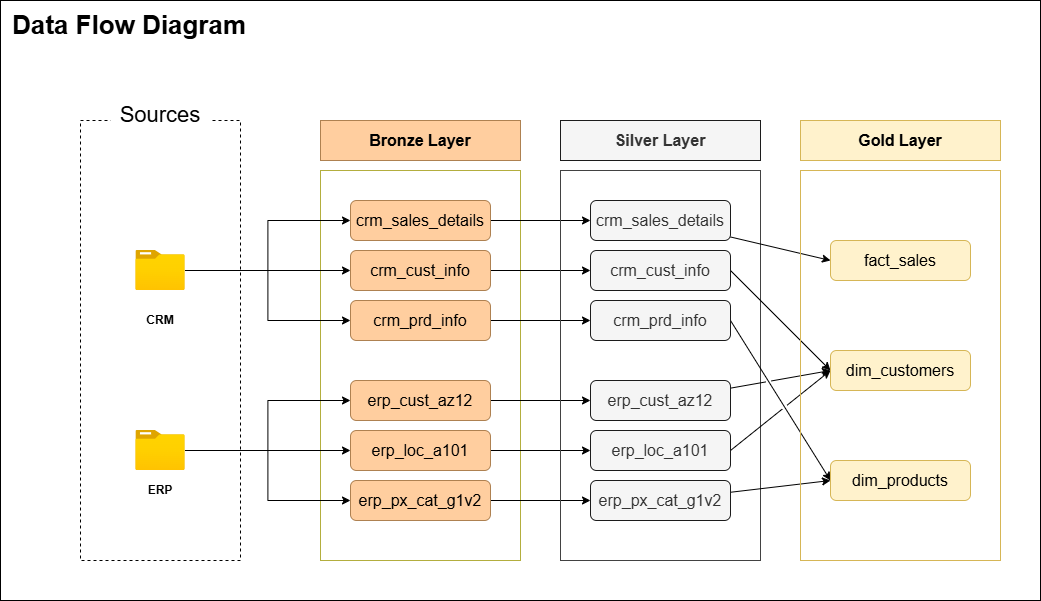

The diagram above was exported from draw.io. Its source (the exported page's mxGraphModel, read from the mxfile embedded in the PNG):
<mxGraphModel dx="1261" dy="626" grid="1" gridSize="10" guides="1" tooltips="1" connect="1" arrows="1" fold="1" page="1" pageScale="1" pageWidth="850" pageHeight="1100" math="0" shadow="0">
  <root>
    <mxCell id="0" />
    <mxCell id="1" parent="0" />
    <mxCell id="KPUkn4RSbNz8tcD1IN00-1" parent="1" style="text;html=1;whiteSpace=wrap;strokeColor=none;fillColor=none;align=left;verticalAlign=middle;rounded=0;fontStyle=1;fontSize=26;" value="Data Flow Diagram" vertex="1">
      <mxGeometry height="30" width="250" x="10" y="10" as="geometry" />
    </mxCell>
    <mxCell id="as-gq3YkLvjpJ1qDrSdK-1" parent="1" style="rounded=0;whiteSpace=wrap;html=1;fillColor=none;dashed=1;" value="" vertex="1">
      <mxGeometry height="440" width="160" x="80" y="120" as="geometry" />
    </mxCell>
    <mxCell id="as-gq3YkLvjpJ1qDrSdK-2" parent="1" style="rounded=0;whiteSpace=wrap;html=1;strokeColor=none;" value="&lt;font style=&quot;font-size: 22px;&quot;&gt;Sources&lt;/font&gt;" vertex="1">
      <mxGeometry height="30" width="100" x="110" y="100" as="geometry" />
    </mxCell>
    <mxCell id="b90gl64ZEhcUc_V8qYIN-1" parent="1" style="rounded=0;whiteSpace=wrap;html=1;fillColor=#FFCE9F;strokeColor=#AE8151;fontStyle=1;direction=west;" value="&lt;font style=&quot;font-size: 16px;&quot;&gt;Bronze Layer&lt;/font&gt;" vertex="1">
      <mxGeometry height="40" width="200" x="320" y="120" as="geometry" />
    </mxCell>
    <mxCell id="b90gl64ZEhcUc_V8qYIN-2" parent="1" style="rounded=0;whiteSpace=wrap;html=1;fillColor=none;strokeColor=#B3AE3E;" value="" vertex="1">
      <mxGeometry height="390" width="200" x="320" y="170" as="geometry" />
    </mxCell>
    <mxCell id="ZHUIqBcvb4XAsnUZUjcG-11" edge="1" parent="1" source="b90gl64ZEhcUc_V8qYIN-3" style="edgeStyle=orthogonalEdgeStyle;rounded=0;orthogonalLoop=1;jettySize=auto;html=1;entryX=1;entryY=0.5;entryDx=0;entryDy=0;" target="ZHUIqBcvb4XAsnUZUjcG-4">
      <mxGeometry relative="1" as="geometry" />
    </mxCell>
    <mxCell id="b90gl64ZEhcUc_V8qYIN-3" parent="1" style="rounded=1;whiteSpace=wrap;html=1;fillColor=#FFCE9F;strokeColor=#AE8151;fontStyle=1;direction=west;arcSize=15;" value="&lt;font style=&quot;font-size: 16px; font-weight: normal;&quot;&gt;crm_sales_details&lt;/font&gt;" vertex="1">
      <mxGeometry height="40" width="140" x="350" y="200" as="geometry" />
    </mxCell>
    <mxCell id="ZHUIqBcvb4XAsnUZUjcG-12" edge="1" parent="1" source="XSuIMa0XsZETdH8clksJ-11" style="edgeStyle=orthogonalEdgeStyle;rounded=0;orthogonalLoop=1;jettySize=auto;html=1;entryX=1;entryY=0.5;entryDx=0;entryDy=0;" target="ZHUIqBcvb4XAsnUZUjcG-5">
      <mxGeometry relative="1" as="geometry" />
    </mxCell>
    <mxCell id="XSuIMa0XsZETdH8clksJ-11" parent="1" style="rounded=1;whiteSpace=wrap;html=1;fillColor=#FFCE9F;strokeColor=#AE8151;fontStyle=1;direction=west;arcSize=15;" value="&lt;font style=&quot;font-size: 16px; font-weight: normal;&quot;&gt;crm_cust_info&lt;/font&gt;" vertex="1">
      <mxGeometry height="40" width="140" x="350" y="250" as="geometry" />
    </mxCell>
    <mxCell id="ZHUIqBcvb4XAsnUZUjcG-13" edge="1" parent="1" source="XSuIMa0XsZETdH8clksJ-12" style="edgeStyle=orthogonalEdgeStyle;rounded=0;orthogonalLoop=1;jettySize=auto;html=1;entryX=1;entryY=0.5;entryDx=0;entryDy=0;" target="ZHUIqBcvb4XAsnUZUjcG-6">
      <mxGeometry relative="1" as="geometry" />
    </mxCell>
    <mxCell id="XSuIMa0XsZETdH8clksJ-12" parent="1" style="rounded=1;whiteSpace=wrap;html=1;fillColor=#FFCE9F;strokeColor=#AE8151;fontStyle=1;direction=west;arcSize=15;" value="&lt;font style=&quot;font-size: 16px; font-weight: normal;&quot;&gt;crm_prd_info&lt;/font&gt;" vertex="1">
      <mxGeometry height="40" width="140" x="350" y="300" as="geometry" />
    </mxCell>
    <mxCell id="ZHUIqBcvb4XAsnUZUjcG-14" edge="1" parent="1" source="XSuIMa0XsZETdH8clksJ-16" style="edgeStyle=orthogonalEdgeStyle;rounded=0;orthogonalLoop=1;jettySize=auto;html=1;entryX=1;entryY=0.5;entryDx=0;entryDy=0;" target="ZHUIqBcvb4XAsnUZUjcG-7">
      <mxGeometry relative="1" as="geometry" />
    </mxCell>
    <mxCell id="XSuIMa0XsZETdH8clksJ-16" parent="1" style="rounded=1;whiteSpace=wrap;html=1;fillColor=#FFCE9F;strokeColor=#AE8151;fontStyle=1;direction=west;arcSize=15;" value="&lt;font style=&quot;font-size: 16px; font-weight: normal;&quot;&gt;erp_cust_az12&lt;/font&gt;" vertex="1">
      <mxGeometry height="40" width="140" x="350" y="380" as="geometry" />
    </mxCell>
    <mxCell id="ZHUIqBcvb4XAsnUZUjcG-15" edge="1" parent="1" source="XSuIMa0XsZETdH8clksJ-17" style="edgeStyle=orthogonalEdgeStyle;rounded=0;orthogonalLoop=1;jettySize=auto;html=1;entryX=1;entryY=0.5;entryDx=0;entryDy=0;" target="ZHUIqBcvb4XAsnUZUjcG-8">
      <mxGeometry relative="1" as="geometry" />
    </mxCell>
    <mxCell id="XSuIMa0XsZETdH8clksJ-17" parent="1" style="rounded=1;whiteSpace=wrap;html=1;fillColor=#FFCE9F;strokeColor=#AE8151;fontStyle=1;direction=west;arcSize=15;" value="&lt;font style=&quot;font-size: 16px; font-weight: normal;&quot;&gt;erp_loc_a101&lt;/font&gt;" vertex="1">
      <mxGeometry height="40" width="140" x="350" y="430" as="geometry" />
    </mxCell>
    <mxCell id="ZHUIqBcvb4XAsnUZUjcG-16" edge="1" parent="1" source="XSuIMa0XsZETdH8clksJ-18" style="edgeStyle=orthogonalEdgeStyle;rounded=0;orthogonalLoop=1;jettySize=auto;html=1;entryX=1;entryY=0.5;entryDx=0;entryDy=0;" target="ZHUIqBcvb4XAsnUZUjcG-9">
      <mxGeometry relative="1" as="geometry" />
    </mxCell>
    <mxCell id="XSuIMa0XsZETdH8clksJ-18" parent="1" style="rounded=1;whiteSpace=wrap;html=1;fillColor=#FFCE9F;strokeColor=#AE8151;fontStyle=1;direction=west;arcSize=15;" value="&lt;font style=&quot;font-size: 16px; font-weight: normal;&quot;&gt;erp_px_cat_g1v2&lt;/font&gt;" vertex="1">
      <mxGeometry height="40" width="140" x="350" y="480" as="geometry" />
    </mxCell>
    <mxCell id="XSuIMa0XsZETdH8clksJ-2" parent="1" style="text;html=1;whiteSpace=wrap;strokeColor=none;fillColor=none;align=center;verticalAlign=middle;rounded=0;fontStyle=1" value="CRM" vertex="1">
      <mxGeometry height="20" width="60" x="130" y="310" as="geometry" />
    </mxCell>
    <mxCell id="XSuIMa0XsZETdH8clksJ-3" connectable="0" parent="1" style="group" value="" vertex="1">
      <mxGeometry height="50" width="60" x="135.36" y="250" as="geometry" />
    </mxCell>
    <mxCell id="XSuIMa0XsZETdH8clksJ-4" parent="XSuIMa0XsZETdH8clksJ-3" style="image;aspect=fixed;html=1;points=[];align=center;fontSize=12;image=img/lib/azure2/general/Folder_Blank.svg;" value="" vertex="1">
      <mxGeometry height="40" width="49.29" as="geometry" />
    </mxCell>
    <mxCell id="XSuIMa0XsZETdH8clksJ-7" connectable="0" parent="1" style="group" value="" vertex="1">
      <mxGeometry height="50" width="60" x="135.36" y="430" as="geometry" />
    </mxCell>
    <mxCell id="XSuIMa0XsZETdH8clksJ-8" parent="XSuIMa0XsZETdH8clksJ-7" style="image;aspect=fixed;html=1;points=[];align=center;fontSize=12;image=img/lib/azure2/general/Folder_Blank.svg;" value="" vertex="1">
      <mxGeometry height="40" width="49.29" as="geometry" />
    </mxCell>
    <mxCell id="XSuIMa0XsZETdH8clksJ-10" parent="1" style="text;html=1;whiteSpace=wrap;strokeColor=none;fillColor=none;align=center;verticalAlign=middle;rounded=0;fontStyle=1" value="ERP" vertex="1">
      <mxGeometry height="20" width="60" x="130" y="480" as="geometry" />
    </mxCell>
    <mxCell id="XSuIMa0XsZETdH8clksJ-19" edge="1" parent="1" source="XSuIMa0XsZETdH8clksJ-4" style="edgeStyle=orthogonalEdgeStyle;rounded=0;orthogonalLoop=1;jettySize=auto;html=1;entryX=1;entryY=0.5;entryDx=0;entryDy=0;" target="b90gl64ZEhcUc_V8qYIN-3">
      <mxGeometry relative="1" as="geometry" />
    </mxCell>
    <mxCell id="XSuIMa0XsZETdH8clksJ-20" edge="1" parent="1" source="XSuIMa0XsZETdH8clksJ-4" style="edgeStyle=orthogonalEdgeStyle;rounded=0;orthogonalLoop=1;jettySize=auto;html=1;entryX=1;entryY=0.5;entryDx=0;entryDy=0;" target="XSuIMa0XsZETdH8clksJ-11">
      <mxGeometry relative="1" as="geometry" />
    </mxCell>
    <mxCell id="XSuIMa0XsZETdH8clksJ-22" edge="1" parent="1" source="XSuIMa0XsZETdH8clksJ-4" style="edgeStyle=orthogonalEdgeStyle;rounded=0;orthogonalLoop=1;jettySize=auto;html=1;entryX=1;entryY=0.5;entryDx=0;entryDy=0;" target="XSuIMa0XsZETdH8clksJ-12">
      <mxGeometry relative="1" as="geometry" />
    </mxCell>
    <mxCell id="XSuIMa0XsZETdH8clksJ-23" edge="1" parent="1" source="XSuIMa0XsZETdH8clksJ-8" style="edgeStyle=orthogonalEdgeStyle;rounded=0;orthogonalLoop=1;jettySize=auto;html=1;entryX=1;entryY=0.5;entryDx=0;entryDy=0;" target="XSuIMa0XsZETdH8clksJ-16">
      <mxGeometry relative="1" as="geometry" />
    </mxCell>
    <mxCell id="XSuIMa0XsZETdH8clksJ-24" edge="1" parent="1" source="XSuIMa0XsZETdH8clksJ-8" style="edgeStyle=orthogonalEdgeStyle;rounded=0;orthogonalLoop=1;jettySize=auto;html=1;" target="XSuIMa0XsZETdH8clksJ-17">
      <mxGeometry relative="1" as="geometry" />
    </mxCell>
    <mxCell id="XSuIMa0XsZETdH8clksJ-25" edge="1" parent="1" source="XSuIMa0XsZETdH8clksJ-8" style="edgeStyle=orthogonalEdgeStyle;rounded=0;orthogonalLoop=1;jettySize=auto;html=1;entryX=1;entryY=0.5;entryDx=0;entryDy=0;" target="XSuIMa0XsZETdH8clksJ-18">
      <mxGeometry relative="1" as="geometry" />
    </mxCell>
    <mxCell id="ZHUIqBcvb4XAsnUZUjcG-2" parent="1" style="rounded=0;whiteSpace=wrap;html=1;fillColor=#f5f5f5;strokeColor=light-dark(#1c1c1c, #959595);fontStyle=1;direction=west;fontColor=#333333;" value="&lt;font style=&quot;font-size: 16px;&quot;&gt;Silver Layer&lt;/font&gt;" vertex="1">
      <mxGeometry height="40" width="200" x="560" y="120" as="geometry" />
    </mxCell>
    <mxCell id="ZHUIqBcvb4XAsnUZUjcG-3" parent="1" style="rounded=0;whiteSpace=wrap;html=1;fillColor=none;strokeColor=light-dark(#424242, #696404);" value="" vertex="1">
      <mxGeometry height="390" width="200" x="560" y="170" as="geometry" />
    </mxCell>
    <mxCell id="ZHUIqBcvb4XAsnUZUjcG-25" edge="1" parent="1" source="ZHUIqBcvb4XAsnUZUjcG-4" style="rounded=0;orthogonalLoop=1;jettySize=auto;html=1;entryX=1;entryY=0.5;entryDx=0;entryDy=0;" target="ZHUIqBcvb4XAsnUZUjcG-19">
      <mxGeometry relative="1" as="geometry" />
    </mxCell>
    <mxCell id="ZHUIqBcvb4XAsnUZUjcG-4" parent="1" style="rounded=1;whiteSpace=wrap;html=1;fillColor=#f5f5f5;strokeColor=light-dark(#1c1c1c, #959595);fontStyle=1;direction=west;arcSize=15;fontColor=#333333;" value="&lt;font style=&quot;font-size: 16px; font-weight: normal;&quot;&gt;crm_sales_details&lt;/font&gt;" vertex="1">
      <mxGeometry height="40" width="140" x="590" y="200" as="geometry" />
    </mxCell>
    <mxCell id="ZHUIqBcvb4XAsnUZUjcG-26" edge="1" parent="1" source="ZHUIqBcvb4XAsnUZUjcG-5" style="rounded=0;orthogonalLoop=1;jettySize=auto;html=1;entryX=1;entryY=0.5;entryDx=0;entryDy=0;exitX=0;exitY=0.5;exitDx=0;exitDy=0;jumpStyle=gap;" target="ZHUIqBcvb4XAsnUZUjcG-20">
      <mxGeometry relative="1" as="geometry" />
    </mxCell>
    <mxCell id="ZHUIqBcvb4XAsnUZUjcG-5" parent="1" style="rounded=1;whiteSpace=wrap;html=1;fillColor=#f5f5f5;strokeColor=light-dark(#1c1c1c, #959595);fontStyle=1;direction=west;arcSize=15;fontColor=#333333;" value="&lt;font style=&quot;font-size: 16px; font-weight: normal;&quot;&gt;crm_cust_info&lt;/font&gt;" vertex="1">
      <mxGeometry height="40" width="140" x="590" y="250" as="geometry" />
    </mxCell>
    <mxCell id="ZHUIqBcvb4XAsnUZUjcG-27" edge="1" parent="1" source="ZHUIqBcvb4XAsnUZUjcG-6" style="rounded=0;orthogonalLoop=1;jettySize=auto;html=1;entryX=1;entryY=0.5;entryDx=0;entryDy=0;exitX=0;exitY=0.5;exitDx=0;exitDy=0;jumpStyle=gap;" target="ZHUIqBcvb4XAsnUZUjcG-21">
      <mxGeometry relative="1" as="geometry" />
    </mxCell>
    <mxCell id="ZHUIqBcvb4XAsnUZUjcG-6" parent="1" style="rounded=1;whiteSpace=wrap;html=1;fillColor=#f5f5f5;strokeColor=light-dark(#1c1c1c, #959595);fontStyle=1;direction=west;arcSize=15;fontColor=#333333;" value="&lt;font style=&quot;font-size: 16px; font-weight: normal;&quot;&gt;crm_prd_info&lt;/font&gt;" vertex="1">
      <mxGeometry height="40" width="140" x="590" y="300" as="geometry" />
    </mxCell>
    <mxCell id="ZHUIqBcvb4XAsnUZUjcG-28" edge="1" parent="1" source="ZHUIqBcvb4XAsnUZUjcG-7" style="rounded=0;orthogonalLoop=1;jettySize=auto;html=1;entryX=1;entryY=0.5;entryDx=0;entryDy=0;jumpStyle=gap;" target="ZHUIqBcvb4XAsnUZUjcG-20">
      <mxGeometry relative="1" as="geometry" />
    </mxCell>
    <mxCell id="ZHUIqBcvb4XAsnUZUjcG-7" parent="1" style="rounded=1;whiteSpace=wrap;html=1;fillColor=#f5f5f5;strokeColor=light-dark(#1c1c1c, #959595);fontStyle=1;direction=west;arcSize=15;fontColor=#333333;" value="&lt;font style=&quot;font-size: 16px; font-weight: normal;&quot;&gt;erp_cust_az12&lt;/font&gt;" vertex="1">
      <mxGeometry height="40" width="140" x="590" y="380" as="geometry" />
    </mxCell>
    <mxCell id="ZHUIqBcvb4XAsnUZUjcG-29" edge="1" parent="1" source="ZHUIqBcvb4XAsnUZUjcG-8" style="rounded=0;orthogonalLoop=1;jettySize=auto;html=1;entryX=1;entryY=0.5;entryDx=0;entryDy=0;exitX=0;exitY=0.5;exitDx=0;exitDy=0;jumpStyle=gap;" target="ZHUIqBcvb4XAsnUZUjcG-20">
      <mxGeometry relative="1" as="geometry" />
    </mxCell>
    <mxCell id="ZHUIqBcvb4XAsnUZUjcG-8" parent="1" style="rounded=1;whiteSpace=wrap;html=1;fillColor=#f5f5f5;strokeColor=light-dark(#1c1c1c, #959595);fontStyle=1;direction=west;arcSize=15;fontColor=#333333;" value="&lt;font style=&quot;font-size: 16px; font-weight: normal;&quot;&gt;erp_loc_a101&lt;/font&gt;" vertex="1">
      <mxGeometry height="40" width="140" x="590" y="430" as="geometry" />
    </mxCell>
    <mxCell id="ZHUIqBcvb4XAsnUZUjcG-30" edge="1" parent="1" source="ZHUIqBcvb4XAsnUZUjcG-9" style="rounded=0;orthogonalLoop=1;jettySize=auto;html=1;entryX=1;entryY=0.5;entryDx=0;entryDy=0;jumpStyle=gap;" target="ZHUIqBcvb4XAsnUZUjcG-21">
      <mxGeometry relative="1" as="geometry" />
    </mxCell>
    <mxCell id="ZHUIqBcvb4XAsnUZUjcG-9" parent="1" style="rounded=1;whiteSpace=wrap;html=1;fillColor=#f5f5f5;strokeColor=light-dark(#1c1c1c, #959595);fontStyle=1;direction=west;arcSize=15;fontColor=#333333;" value="&lt;font style=&quot;font-size: 16px; font-weight: normal;&quot;&gt;erp_px_cat_g1v2&lt;/font&gt;" vertex="1">
      <mxGeometry height="40" width="140" x="590" y="480" as="geometry" />
    </mxCell>
    <mxCell id="ZHUIqBcvb4XAsnUZUjcG-17" parent="1" style="rounded=0;whiteSpace=wrap;html=1;fillColor=#fff2cc;strokeColor=#d6b656;fontStyle=1;direction=west;" value="&lt;font style=&quot;font-size: 16px;&quot;&gt;Gold Layer&lt;/font&gt;" vertex="1">
      <mxGeometry height="40" width="200" x="800" y="120" as="geometry" />
    </mxCell>
    <mxCell id="ZHUIqBcvb4XAsnUZUjcG-18" parent="1" style="rounded=0;whiteSpace=wrap;html=1;fillColor=none;strokeColor=#d6b656;" value="" vertex="1">
      <mxGeometry height="390" width="200" x="800" y="170" as="geometry" />
    </mxCell>
    <mxCell id="ZHUIqBcvb4XAsnUZUjcG-19" parent="1" style="rounded=1;whiteSpace=wrap;html=1;fillColor=#fff2cc;strokeColor=#d6b656;fontStyle=1;direction=west;arcSize=15;" value="&lt;span style=&quot;font-size: 16px; font-weight: 400;&quot;&gt;fact_sales&lt;/span&gt;" vertex="1">
      <mxGeometry height="40" width="140" x="830" y="240" as="geometry" />
    </mxCell>
    <mxCell id="ZHUIqBcvb4XAsnUZUjcG-20" parent="1" style="rounded=1;whiteSpace=wrap;html=1;fillColor=#fff2cc;strokeColor=#d6b656;fontStyle=1;direction=west;arcSize=15;" value="&lt;font style=&quot;font-size: 16px; font-weight: normal;&quot;&gt;dim_customers&lt;/font&gt;" vertex="1">
      <mxGeometry height="40" width="140" x="830" y="350" as="geometry" />
    </mxCell>
    <mxCell id="ZHUIqBcvb4XAsnUZUjcG-21" parent="1" style="rounded=1;whiteSpace=wrap;html=1;fillColor=#fff2cc;strokeColor=#d6b656;fontStyle=1;direction=west;arcSize=15;" value="&lt;font style=&quot;font-size: 16px; font-weight: normal;&quot;&gt;dim_products&lt;/font&gt;" vertex="1">
      <mxGeometry height="40" width="140" x="830" y="460" as="geometry" />
    </mxCell>
    <mxCell id="eSoxuy39EPrUqUpp1mE0-1" parent="1" style="rounded=0;whiteSpace=wrap;html=1;fillColor=none;" value="" vertex="1">
      <mxGeometry height="600" width="1040" as="geometry" />
    </mxCell>
  </root>
</mxGraphModel>